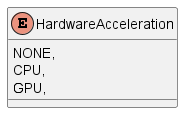

The diagram above was rendered by PlantUML. Its source (embedded in the PNG):
@startuml
enum HardwareAcceleration {
    NONE,
    CPU,
    GPU,
}
@enduml